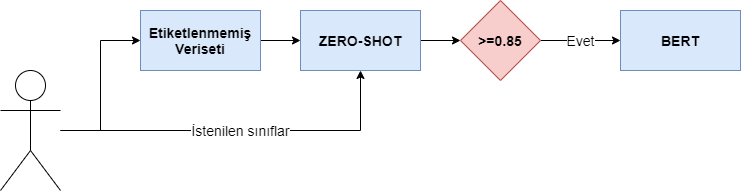

The diagram above was exported from draw.io. Its source (the exported page's mxGraphModel, read from the mxfile embedded in the PNG):
<mxGraphModel dx="2249" dy="762" grid="1" gridSize="10" guides="1" tooltips="1" connect="1" arrows="1" fold="1" page="1" pageScale="1" pageWidth="827" pageHeight="1169" math="0" shadow="0">
  <root>
    <mxCell id="0" />
    <mxCell id="1" parent="0" />
    <mxCell id="X1eDOYtEowGWjRG-AzMR-11" style="edgeStyle=orthogonalEdgeStyle;rounded=0;orthogonalLoop=1;jettySize=auto;html=1;entryX=0;entryY=0.5;entryDx=0;entryDy=0;fontSize=14;" edge="1" parent="1" source="X1eDOYtEowGWjRG-AzMR-1" target="X1eDOYtEowGWjRG-AzMR-2">
      <mxGeometry relative="1" as="geometry" />
    </mxCell>
    <mxCell id="X1eDOYtEowGWjRG-AzMR-1" value="Etiketlenmemiş Veriseti" style="rounded=0;whiteSpace=wrap;html=1;strokeColor=#6c8ebf;fillColor=#dae8fc;fontSize=14;fontStyle=1" vertex="1" parent="1">
      <mxGeometry x="70" y="210" width="120" height="60" as="geometry" />
    </mxCell>
    <mxCell id="X1eDOYtEowGWjRG-AzMR-4" style="edgeStyle=orthogonalEdgeStyle;rounded=0;orthogonalLoop=1;jettySize=auto;html=1;exitX=1;exitY=0.5;exitDx=0;exitDy=0;fontSize=14;entryX=0;entryY=0.5;entryDx=0;entryDy=0;" edge="1" parent="1" source="X1eDOYtEowGWjRG-AzMR-2" target="X1eDOYtEowGWjRG-AzMR-5">
      <mxGeometry relative="1" as="geometry">
        <mxPoint x="380" y="240" as="targetPoint" />
      </mxGeometry>
    </mxCell>
    <mxCell id="X1eDOYtEowGWjRG-AzMR-2" value="ZERO-SHOT" style="rounded=0;whiteSpace=wrap;html=1;strokeColor=#6c8ebf;fillColor=#dae8fc;fontSize=14;rotation=0;verticalAlign=middle;horizontal=1;fontStyle=1" vertex="1" parent="1">
      <mxGeometry x="230" y="210" width="120" height="60" as="geometry" />
    </mxCell>
    <mxCell id="X1eDOYtEowGWjRG-AzMR-6" value="Evet" style="edgeStyle=orthogonalEdgeStyle;rounded=0;orthogonalLoop=1;jettySize=auto;html=1;fontSize=14;" edge="1" parent="1" source="X1eDOYtEowGWjRG-AzMR-5">
      <mxGeometry relative="1" as="geometry">
        <mxPoint x="550" y="240" as="targetPoint" />
      </mxGeometry>
    </mxCell>
    <mxCell id="X1eDOYtEowGWjRG-AzMR-5" value="&amp;gt;=0.85" style="rhombus;whiteSpace=wrap;html=1;fontSize=14;verticalAlign=middle;fillColor=#f8cecc;strokeColor=#b85450;fontStyle=1" vertex="1" parent="1">
      <mxGeometry x="390" y="200" width="80" height="80" as="geometry" />
    </mxCell>
    <mxCell id="X1eDOYtEowGWjRG-AzMR-7" value="BERT" style="rounded=0;whiteSpace=wrap;html=1;fontSize=14;verticalAlign=middle;fillColor=#dae8fc;strokeColor=#6c8ebf;fontStyle=1" vertex="1" parent="1">
      <mxGeometry x="550" y="210" width="120" height="60" as="geometry" />
    </mxCell>
    <mxCell id="X1eDOYtEowGWjRG-AzMR-9" style="edgeStyle=orthogonalEdgeStyle;rounded=0;orthogonalLoop=1;jettySize=auto;html=1;entryX=0;entryY=0.5;entryDx=0;entryDy=0;fontSize=14;" edge="1" parent="1" source="X1eDOYtEowGWjRG-AzMR-8" target="X1eDOYtEowGWjRG-AzMR-1">
      <mxGeometry relative="1" as="geometry" />
    </mxCell>
    <mxCell id="X1eDOYtEowGWjRG-AzMR-10" value="İstenilen sınıflar" style="edgeStyle=orthogonalEdgeStyle;rounded=0;orthogonalLoop=1;jettySize=auto;html=1;entryX=0.5;entryY=1;entryDx=0;entryDy=0;fontSize=14;" edge="1" parent="1" source="X1eDOYtEowGWjRG-AzMR-8" target="X1eDOYtEowGWjRG-AzMR-2">
      <mxGeometry relative="1" as="geometry" />
    </mxCell>
    <mxCell id="X1eDOYtEowGWjRG-AzMR-8" value="" style="shape=umlActor;verticalLabelPosition=bottom;verticalAlign=top;html=1;outlineConnect=0;fontSize=14;" vertex="1" parent="1">
      <mxGeometry x="-70" y="270" width="60" height="120" as="geometry" />
    </mxCell>
  </root>
</mxGraphModel>